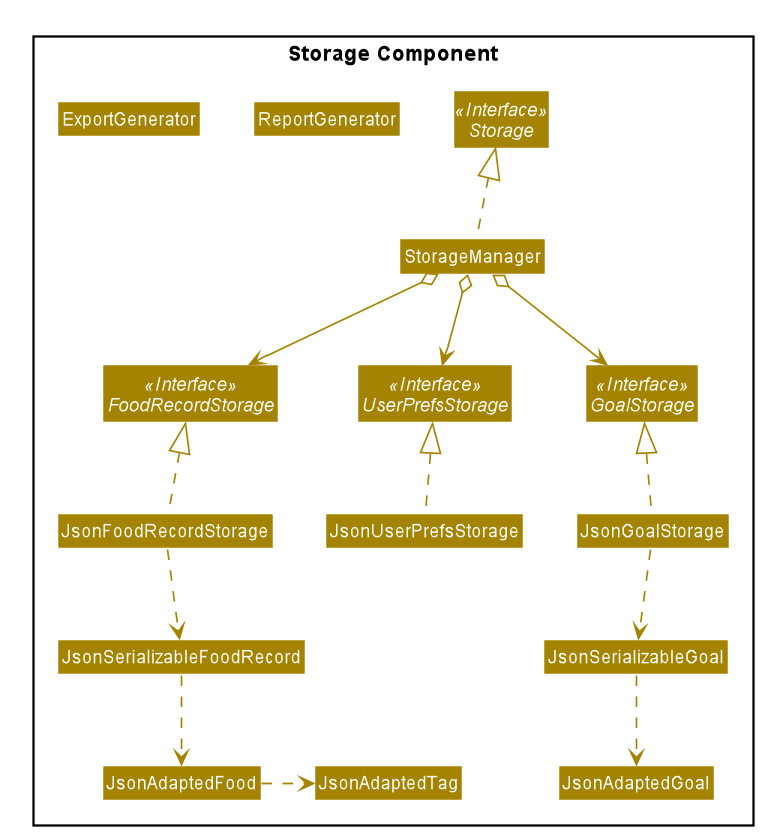

The diagram above was rendered by PlantUML. Its source (embedded in the PNG):
@startuml








skinparam BackgroundColor #FFFFFFF

skinparam Shadowing false

skinparam Class {
    FontColor #FFFFFF
    BorderThickness 1
    BorderColor #FFFFFF
    StereotypeFontColor #FFFFFF
    FontName Arial
}

skinparam Actor {
    BorderColor #000000
    Color #000000
    FontName Arial
}

skinparam Sequence {
    MessageAlign center
    BoxFontSize 15
    BoxPadding 0
    BoxFontColor #FFFFFF
    FontName Arial
}

skinparam Participant {
    FontColor #FFFFFFF
    Padding 20
}

skinparam MinClassWidth 50
skinparam ParticipantPadding 10
skinparam Shadowing false
skinparam DefaultTextAlignment center
skinparam packageStyle Rectangle

hide footbox
hide members
hide circle
skinparam arrowThickness 1.1
skinparam arrowColor #A38300
skinparam classBackgroundColor #A38300

package "Storage Component"{
Interface Storage <<Interface>>
Interface UserPrefsStorage <<Interface>>
Interface FoodRecordStorage <<Interface>>
Interface GoalStorage <<Interface>>

Class StorageManager
Class JsonUserPrefsStorage
Class JsonFoodRecordStorage
Class JsonGoalStorage
Class JsonSerializableGoal
Class JsonAdaptedGoal

Class ReportGenerator
Class ExportGenerator

StorageManager .up.|> Storage
StorageManager o--> UserPrefsStorage
StorageManager o--> FoodRecordStorage
StorageManager o--> GoalStorage

JsonGoalStorage .up.|> GoalStorage
JsonGoalStorage ..> JsonSerializableGoal
JsonSerializableGoal ..> JsonAdaptedGoal

JsonUserPrefsStorage .up.|> UserPrefsStorage
JsonFoodRecordStorage .up.|> FoodRecordStorage
JsonFoodRecordStorage .down.> JsonSerializableFoodRecord
JsonSerializableFoodRecord .down.> JsonAdaptedFood
JsonAdaptedFood .right.> JsonAdaptedTag
}
@enduml